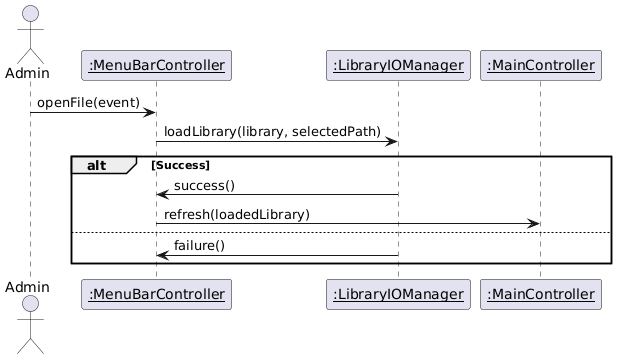

The diagram above was rendered by PlantUML. Its source (embedded in the PNG):
@startuml
'DIAGRAMMA DI SEQUENZA DELL'APERTURA

actor Admin

participant "<u>:MenuBarController" as MenuBarController
participant "<u>:LibraryIOManager" as LibraryIOManager
participant "<u>:MainController" as MainController

Admin -> MenuBarController : openFile(event)
MenuBarController -> LibraryIOManager : loadLibrary(library, selectedPath)
alt Success
LibraryIOManager -> MenuBarController : success()
MenuBarController -> MainController : refresh(loadedLibrary)
else
LibraryIOManager -> MenuBarController : failure()
end
@enduml